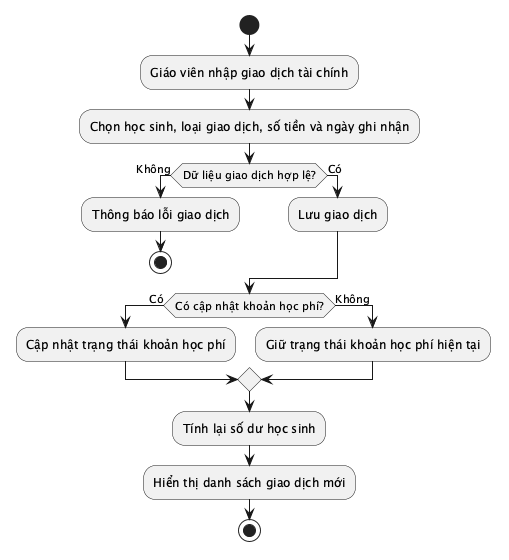

The diagram above was rendered by PlantUML. Its source (embedded in the PNG):
@startuml
start
:Giáo viên nhập giao dịch tài chính;
:Chọn học sinh, loại giao dịch, số tiền và ngày ghi nhận;
if (Dữ liệu giao dịch hợp lệ?) then (Không)
  :Thông báo lỗi giao dịch;
  stop
else (Có)
  :Lưu giao dịch;
endif
if (Có cập nhật khoản học phí?) then (Có)
  :Cập nhật trạng thái khoản học phí;
else (Không)
  :Giữ trạng thái khoản học phí hiện tại;
endif
:Tính lại số dư học sinh;
:Hiển thị danh sách giao dịch mới;
stop
@enduml